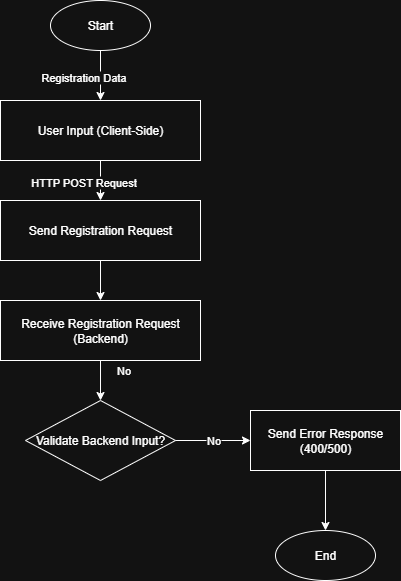

The diagram above was exported from draw.io. Its source (the exported page's mxGraphModel, read from the mxfile embedded in the PNG):
<mxGraphModel dx="1042" dy="527" grid="1" gridSize="10" guides="1" tooltips="1" connect="1" arrows="1" fold="1" page="1" pageScale="1" pageWidth="850" pageHeight="1100" math="0" shadow="0">
  <root>
    <mxCell id="0" />
    <mxCell id="1" parent="0" />
    <mxCell id="startNode" value="Start" style="ellipse;whiteSpace=wrap;html=1;" parent="1" vertex="1">
      <mxGeometry x="350" y="50" width="100" height="50" as="geometry" />
    </mxCell>
    <mxCell id="userInput" value="User Input (Client-Side)" style="rounded=0;whiteSpace=wrap;html=1;" parent="1" vertex="1">
      <mxGeometry x="300" y="150" width="200" height="60" as="geometry" />
    </mxCell>
    <mxCell id="conn1" value="" style="endArrow=classic;html=1;rounded=0;" parent="1" source="startNode" target="userInput" edge="1">
      <mxGeometry width="50" height="50" relative="1" as="geometry">
        <mxPoint x="400" y="100" as="sourcePoint" />
        <mxPoint x="400" y="150" as="targetPoint" />
      </mxGeometry>
    </mxCell>
    <mxCell id="conn2" value="Registration Data" style="edgeLabel;html=1;align=center;verticalAlign=middle;resizable=0;points=[];" parent="conn1" vertex="1">
      <mxGeometry x="-0.0278" y="2" relative="1" as="geometry">
        <mxPoint x="-20" y="2" as="offset" />
      </mxGeometry>
    </mxCell>
    <mxCell id="sendRequest" value="Send Registration Request" style="rounded=0;whiteSpace=wrap;html=1;" parent="1" vertex="1">
      <mxGeometry x="300" y="250" width="200" height="60" as="geometry" />
    </mxCell>
    <mxCell id="conn3" value="" style="endArrow=classic;html=1;rounded=0;" parent="1" source="userInput" target="sendRequest" edge="1">
      <mxGeometry width="50" height="50" relative="1" as="geometry">
        <mxPoint x="400" y="210" as="sourcePoint" />
        <mxPoint x="400" y="250" as="targetPoint" />
      </mxGeometry>
    </mxCell>
    <mxCell id="conn4" value="HTTP POST Request" style="edgeLabel;html=1;align=center;verticalAlign=middle;resizable=0;points=[];" parent="conn3" vertex="1">
      <mxGeometry x="-0.0278" y="2" relative="1" as="geometry">
        <mxPoint x="-20" y="2" as="offset" />
      </mxGeometry>
    </mxCell>
    <mxCell id="receiveRequest" value="Receive Registration Request (Backend)" style="rounded=0;whiteSpace=wrap;html=1;" parent="1" vertex="1">
      <mxGeometry x="300" y="350" width="200" height="60" as="geometry" />
    </mxCell>
    <mxCell id="conn5" value="" style="endArrow=classic;html=1;rounded=0;" parent="1" source="sendRequest" target="receiveRequest" edge="1">
      <mxGeometry width="50" height="50" relative="1" as="geometry">
        <mxPoint x="400" y="310" as="sourcePoint" />
        <mxPoint x="400" y="350" as="targetPoint" />
      </mxGeometry>
    </mxCell>
    <mxCell id="validateBackend" value="Validate Backend Input?" style="rhombus;whiteSpace=wrap;html=1;" parent="1" vertex="1">
      <mxGeometry x="325" y="450" width="150" height="80" as="geometry" />
    </mxCell>
    <mxCell id="conn6" value="" style="endArrow=classic;html=1;rounded=0;" parent="1" source="receiveRequest" target="validateBackend" edge="1">
      <mxGeometry width="50" height="50" relative="1" as="geometry">
        <mxPoint x="400" y="410" as="sourcePoint" />
        <mxPoint x="400" y="450" as="targetPoint" />
      </mxGeometry>
    </mxCell>
    <mxCell id="conn7" value="No" style="edgeLabel;html=1;align=center;verticalAlign=middle;resizable=0;points=[];" parent="conn6" vertex="1">
      <mxGeometry x="-0.0278" y="2" relative="1" as="geometry">
        <mxPoint x="20" y="-10" as="offset" />
      </mxGeometry>
    </mxCell>
    <mxCell id="errorResponse" value="Send Error Response (400/500)" style="rounded=0;whiteSpace=wrap;html=1;" parent="1" vertex="1">
      <mxGeometry x="550" y="460" width="150" height="60" as="geometry" />
    </mxCell>
    <mxCell id="conn8" value="No" style="endArrow=classic;html=1;rounded=0;entryX=0;entryY=0.5;entryDx=0;entryDy=0;" parent="1" source="validateBackend" target="errorResponse" edge="1">
      <mxGeometry width="50" height="50" relative="1" as="geometry">
        <mxPoint x="475" y="490" as="sourcePoint" />
        <mxPoint x="550" y="490" as="targetPoint" />
        <Array as="points">
          <mxPoint x="475" y="490" />
        </Array>
      </mxGeometry>
    </mxCell>
    <mxCell id="endError" value="End" style="ellipse;whiteSpace=wrap;html=1;" parent="1" vertex="1">
      <mxGeometry x="575" y="580" width="100" height="50" as="geometry" />
    </mxCell>
    <mxCell id="conn9" value="" style="endArrow=classic;html=1;rounded=0;" parent="1" source="errorResponse" target="endError" edge="1">
      <mxGeometry width="50" height="50" relative="1" as="geometry">
        <mxPoint x="625" y="520" as="sourcePoint" />
        <mxPoint x="625" y="580" as="targetPoint" />
      </mxGeometry>
    </mxCell>
  </root>
</mxGraphModel>